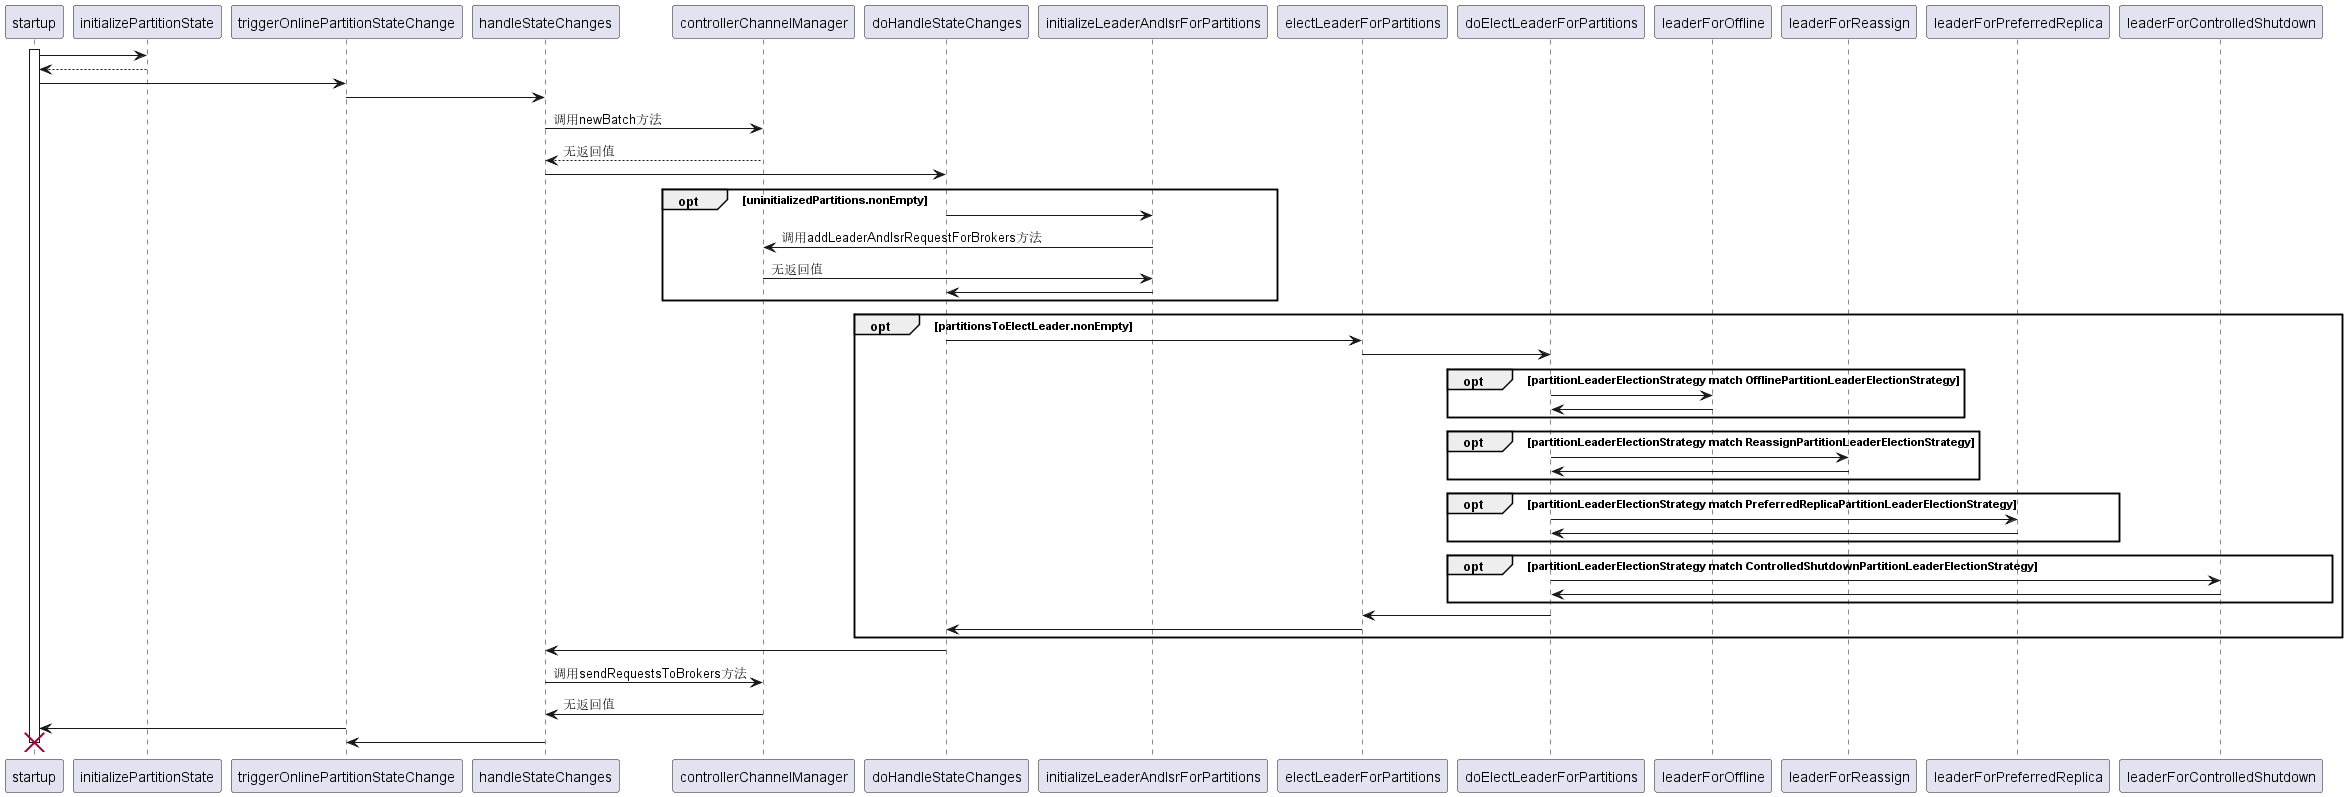

The diagram above was rendered by PlantUML. Its source (embedded in the PNG):
@startuml
activate startup
startup-> initializePartitionState:
initializePartitionState--> startup:

startup-> triggerOnlinePartitionStateChange
triggerOnlinePartitionStateChange-> handleStateChanges 

handleStateChanges-> controllerChannelManager: 调用newBatch方法
controllerChannelManager--> handleStateChanges:无返回值

handleStateChanges-> doHandleStateChanges

opt uninitializedPartitions.nonEmpty
doHandleStateChanges-> initializeLeaderAndIsrForPartitions
initializeLeaderAndIsrForPartitions-> controllerChannelManager: 调用addLeaderAndIsrRequestForBrokers方法
controllerChannelManager-> initializeLeaderAndIsrForPartitions: 无返回值
initializeLeaderAndIsrForPartitions-> doHandleStateChanges
end

opt partitionsToElectLeader.nonEmpty
doHandleStateChanges-> electLeaderForPartitions
electLeaderForPartitions-> doElectLeaderForPartitions

opt partitionLeaderElectionStrategy match OfflinePartitionLeaderElectionStrategy
doElectLeaderForPartitions-> leaderForOffline
leaderForOffline-> doElectLeaderForPartitions
end
opt partitionLeaderElectionStrategy match ReassignPartitionLeaderElectionStrategy
doElectLeaderForPartitions-> leaderForReassign
leaderForReassign-> doElectLeaderForPartitions
end
opt partitionLeaderElectionStrategy match PreferredReplicaPartitionLeaderElectionStrategy
doElectLeaderForPartitions-> leaderForPreferredReplica 
leaderForPreferredReplica-> doElectLeaderForPartitions
end
opt partitionLeaderElectionStrategy match ControlledShutdownPartitionLeaderElectionStrategy
doElectLeaderForPartitions-> leaderForControlledShutdown
leaderForControlledShutdown-> doElectLeaderForPartitions 
end

doElectLeaderForPartitions-> electLeaderForPartitions 
electLeaderForPartitions-> doHandleStateChanges
end

doHandleStateChanges-> handleStateChanges

handleStateChanges-> controllerChannelManager: 调用sendRequestsToBrokers方法
controllerChannelManager-> handleStateChanges:无返回值

triggerOnlinePartitionStateChange-> startup
handleStateChanges-> triggerOnlinePartitionStateChange 
destroy startup

@enduml